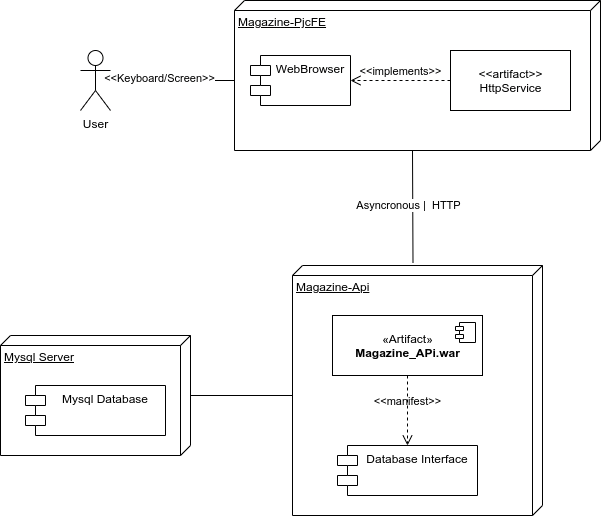

The diagram above was exported from draw.io. Its source (the exported page's mxGraphModel, read from the mxfile embedded in the PNG):
<mxGraphModel dx="1185" dy="620" grid="1" gridSize="10" guides="1" tooltips="1" connect="1" arrows="1" fold="1" page="1" pageScale="1" pageWidth="827" pageHeight="1169" math="0" shadow="0">
  <root>
    <mxCell id="0" />
    <mxCell id="1" parent="0" />
    <mxCell id="2" style="rounded=0;orthogonalLoop=1;jettySize=auto;html=1;exitX=0;exitY=0;exitDx=150;exitDy=188;exitPerimeter=0;entryX=-0.01;entryY=0.518;entryDx=0;entryDy=0;entryPerimeter=0;endArrow=none;endFill=0;" edge="1" source="6" target="9" parent="1">
      <mxGeometry relative="1" as="geometry" />
    </mxCell>
    <mxCell id="3" value="Asyncronous |&amp;nbsp; HTTP" style="edgeLabel;html=1;align=center;verticalAlign=middle;resizable=0;points=[];" vertex="1" connectable="0" parent="2">
      <mxGeometry x="-0.1999" y="1" relative="1" as="geometry">
        <mxPoint x="-6" y="10" as="offset" />
      </mxGeometry>
    </mxCell>
    <mxCell id="4" style="edgeStyle=none;rounded=0;orthogonalLoop=1;jettySize=auto;html=1;exitX=0;exitY=0;exitDx=80;exitDy=366;exitPerimeter=0;endArrow=none;endFill=0;" edge="1" source="6" target="14" parent="1">
      <mxGeometry relative="1" as="geometry" />
    </mxCell>
    <mxCell id="5" value="&amp;lt;&amp;lt;Keyboard/Screen&amp;gt;&amp;gt;" style="edgeLabel;html=1;align=center;verticalAlign=middle;resizable=0;points=[];" vertex="1" connectable="0" parent="4">
      <mxGeometry x="0.207" y="-2" relative="1" as="geometry">
        <mxPoint as="offset" />
      </mxGeometry>
    </mxCell>
    <mxCell id="6" value="Magazine-PjcFE" style="verticalAlign=top;align=left;spacingTop=8;spacingLeft=2;spacingRight=12;shape=cube;size=10;direction=south;fontStyle=4;html=1;" vertex="1" parent="1">
      <mxGeometry x="414" y="45" width="366" height="150" as="geometry" />
    </mxCell>
    <mxCell id="7" value="&amp;lt;&amp;lt;artifact&amp;gt;&amp;gt;&lt;br&gt;HttpService" style="text;html=1;align=center;verticalAlign=middle;dashed=0;fillColor=#ffffff;strokeColor=#000000;" vertex="1" parent="1">
      <mxGeometry x="630" y="95" width="120" height="60" as="geometry" />
    </mxCell>
    <mxCell id="8" style="edgeStyle=none;rounded=0;orthogonalLoop=1;jettySize=auto;html=1;endArrow=none;endFill=0;exitX=0;exitY=0;exitDx=130;exitDy=250;exitPerimeter=0;" edge="1" source="9" target="17" parent="1">
      <mxGeometry relative="1" as="geometry">
        <mxPoint x="470" y="435" as="sourcePoint" />
      </mxGeometry>
    </mxCell>
    <mxCell id="9" value="Magazine-Api" style="verticalAlign=top;align=left;spacingTop=8;spacingLeft=2;spacingRight=12;shape=cube;size=10;direction=south;fontStyle=4;html=1;" vertex="1" parent="1">
      <mxGeometry x="472" y="310" width="250" height="250" as="geometry" />
    </mxCell>
    <mxCell id="10" value="Database Interface" style="shape=module;align=left;spacingLeft=20;align=center;verticalAlign=top;" vertex="1" parent="1">
      <mxGeometry x="517" y="490" width="140" height="50" as="geometry" />
    </mxCell>
    <mxCell id="11" value="«Artifact»&lt;br&gt;&lt;b&gt;Magazine_APi.war&lt;/b&gt;" style="html=1;dropTarget=0;" vertex="1" parent="1">
      <mxGeometry x="512" y="360" width="150" height="60" as="geometry" />
    </mxCell>
    <mxCell id="12" value="" style="shape=module;jettyWidth=8;jettyHeight=4;" vertex="1" parent="11">
      <mxGeometry x="1" width="20" height="20" relative="1" as="geometry">
        <mxPoint x="-27" y="7" as="offset" />
      </mxGeometry>
    </mxCell>
    <mxCell id="13" value="WebBrowser" style="shape=module;align=left;spacingLeft=20;align=center;verticalAlign=top;" vertex="1" parent="1">
      <mxGeometry x="430" y="100" width="100" height="50" as="geometry" />
    </mxCell>
    <mxCell id="14" value="User" style="shape=umlActor;verticalLabelPosition=bottom;verticalAlign=top;html=1;" vertex="1" parent="1">
      <mxGeometry x="260" y="95" width="30" height="60" as="geometry" />
    </mxCell>
    <mxCell id="15" value="&amp;lt;&amp;lt;manifest&amp;gt;&amp;gt;" style="endArrow=open;startArrow=none;endFill=0;startFill=0;endSize=8;html=1;verticalAlign=bottom;dashed=1;labelBackgroundColor=none;rounded=0;entryX=0.5;entryY=0;entryDx=0;entryDy=0;exitX=0.5;exitY=1;exitDx=0;exitDy=0;" edge="1" source="11" target="10" parent="1">
      <mxGeometry width="160" relative="1" as="geometry">
        <mxPoint x="842" y="490" as="sourcePoint" />
        <mxPoint x="1002" y="490" as="targetPoint" />
      </mxGeometry>
    </mxCell>
    <mxCell id="16" value="&amp;lt;&amp;lt;implements&amp;gt;&amp;gt;" style="endArrow=open;startArrow=none;endFill=0;startFill=0;endSize=8;html=1;verticalAlign=bottom;dashed=1;labelBackgroundColor=none;rounded=0;entryX=1;entryY=0.5;entryDx=0;entryDy=0;exitX=0;exitY=0.5;exitDx=0;exitDy=0;" edge="1" source="7" target="13" parent="1">
      <mxGeometry width="160" relative="1" as="geometry">
        <mxPoint x="210" y="230" as="sourcePoint" />
        <mxPoint x="370" y="230" as="targetPoint" />
      </mxGeometry>
    </mxCell>
    <mxCell id="17" value="Mysql Server" style="verticalAlign=top;align=left;spacingTop=8;spacingLeft=2;spacingRight=12;shape=cube;size=10;direction=south;fontStyle=4;html=1;" vertex="1" parent="1">
      <mxGeometry x="180" y="380" width="190" height="120" as="geometry" />
    </mxCell>
    <mxCell id="18" value="Mysql Database" style="shape=module;align=left;spacingLeft=20;align=center;verticalAlign=top;" vertex="1" parent="1">
      <mxGeometry x="205" y="430" width="140" height="50" as="geometry" />
    </mxCell>
  </root>
</mxGraphModel>